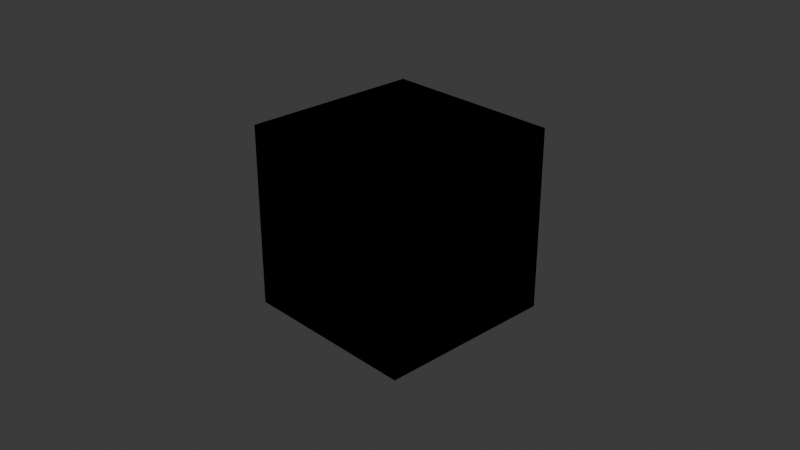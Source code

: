 # Source: breadth_vs_depth_first.blend  (saved by Blender 4.4.2; exported with 4.5.12 LTS)
import bpy
from mathutils import Matrix  # noqa: F401  (used for matrix-valued properties, if any)

bpy.ops.wm.read_factory_settings(use_empty=True)
scene = bpy.context.scene
scene.name = 'Scene'

# ---- collections
col_collection = bpy.data.collections.new('Collection'); scene.collection.children.link(col_collection)

# ---- materials (node trees are filled in below, after node groups)
mat_material = bpy.data.materials.new('Material')
mat_material.alpha_threshold = 0.0
mat_material.roughness = 0.5
mat_material.line_color = (0.0, 0.0, 0.0, 1.0)

# ---- node groups
ng_geometry_nodes = bpy.data.node_groups.new('Geometry Nodes', 'GeometryNodeTree')
_s = ng_geometry_nodes.interface.new_socket(name='Geometry', in_out='OUTPUT', socket_type='NodeSocketGeometry')
_s = ng_geometry_nodes.interface.new_socket(name='Geometry', in_out='INPUT', socket_type='NodeSocketGeometry')
ng_geometry_nodes.is_modifier = True
_N = ng_geometry_nodes.nodes; _L = ng_geometry_nodes.links
n0 = _N.new('GeometryNodeJoinGeometry'); n0.name = 'Join Geometry'; n0.location = (-220, 160)
n1 = _N.new('NodeGroupOutput'); n1.name = 'Group Output'; n1.location = (-60, 160)
n2 = _N.new('GeometryNodeMeshCylinder'); n2.name = 'Cylinder'; n2.location = (-540, 160)
n3 = _N.new('GeometryNodeBoundBox'); n3.name = 'Bounding Box'; n3.location = (-380, 160)
n4 = _N.new('GeometryNodeBoundBox'); n4.name = 'Bounding Box.001'; n4.location = (-380, 80)
n5 = _N.new('GeometryNodeBoundBox'); n5.name = 'Bounding Box.002'; n5.location = (-380, 0)
n6 = _N.new('GeometryNodeMeshUVSphere'); n6.name = 'UV Sphere'; n6.location = (-540, 80)
n7 = _N.new('GeometryNodeMeshIcoSphere'); n7.name = 'Ico Sphere'; n7.location = (-540, 0)
_L.new(n0.outputs[0], n1.inputs[0])
_L.new(n3.outputs[0], n0.inputs[0])
_L.new(n4.outputs[0], n0.inputs[0])
_L.new(n5.outputs[0], n0.inputs[0])
_L.new(n2.outputs[0], n3.inputs[0])
_L.new(n6.outputs[0], n4.inputs[0])
_L.new(n7.outputs[0], n5.inputs[0])
n1.is_active_output = True

# ---- material node trees
mat_material.use_nodes = True; mat_material.node_tree.nodes.clear()
_N = mat_material.node_tree.nodes; _L = mat_material.node_tree.links
n0 = _N.new('ShaderNodeOutputMaterial'); n0.name = 'Material Output'; n0.location = (300, 300)
n1 = _N.new('ShaderNodeBsdfPrincipled'); n1.name = 'Principled BSDF'; n1.location = (10, 300)
n1.inputs[3].default_value = 1.45
_L.new(n1.outputs[0], n0.inputs[0])
n0.is_active_output = True

# ---- world
world_world = bpy.data.worlds.new('World'); scene.world = world_world
world_world.use_nodes = True; world_world.node_tree.nodes.clear()
_N = world_world.node_tree.nodes; _L = world_world.node_tree.links
n0 = _N.new('ShaderNodeOutputWorld'); n0.name = 'World Output'; n0.location = (300, 300)
n1 = _N.new('ShaderNodeBackground'); n1.name = 'Background'; n1.location = (10, 300)
n1.inputs[0].default_value = (0.05088, 0.05088, 0.05088, 1.0)
_L.new(n1.outputs[0], n0.inputs[0])
n0.is_active_output = True
world_world.color = (0.05088, 0.05088, 0.05088)
world_world.sun_shadow_jitter_overblur = 0.0

# ---- cameras
cam_camera = bpy.data.cameras.new('Camera')
cam_camera.clip_end = 100.0
cam_camera.ortho_scale = 7.314

# ---- lights
light_light = bpy.data.lights.new('Light', 'POINT')
light_light.energy = 1000.0
light_light.shadow_soft_size = 0.1

# ---- meshes
me_cube = bpy.data.meshes.new('Cube')
me_cube.from_pydata([(1.0, 1.0, 1.0), (1.0, 1.0, -1.0), (1.0, -1.0, 1.0), (1.0, -1.0, -1.0), (-1.0, 1.0, 1.0), (-1.0, 1.0, -1.0), (-1.0, -1.0, 1.0), (-1.0, -1.0, -1.0)], [], [(0, 4, 6, 2), (3, 2, 6, 7), (7, 6, 4, 5), (5, 1, 3, 7), (1, 0, 2, 3), (5, 4, 0, 1)])
_uv = me_cube.uv_layers.new(name='UVMap')
_uv.uv.foreach_set('vector', [0.625, 0.5, 0.875, 0.5, 0.875, 0.75, 0.625, 0.75, 0.375, 0.75, 0.625, 0.75, 0.625, 1.0, 0.375, 1.0, 0.375, 0.0, 0.625, 0.0, 0.625, 0.25, 0.375, 0.25, 0.125, 0.5, 0.375, 0.5, 0.375, 0.75, 0.125, 0.75, 0.375, 0.5, 0.625, 0.5, 0.625, 0.75, 0.375, 0.75, 0.375, 0.25, 0.625, 0.25, 0.625, 0.5, 0.375, 0.5])
me_cube.materials.append(mat_material)
me_cube.use_mirror_vertex_groups = False
me_cube.update()

# ---- objects
ob_cube = bpy.data.objects.new('Cube', me_cube)
ob_light = bpy.data.objects.new('Light', light_light)
ob_camera = bpy.data.objects.new('Camera', cam_camera)

# ---- transforms, parenting, visibility, modifiers, constraints
ob_cube.location = (0.0, 0.0, 0.0)
ob_cube.lock_rotations_4d = False
ob_cube.empty_display_type = 'ARROWS'
ob_cube.lineart.crease_threshold = 0.0
_m = ob_cube.modifiers.new('GeometryNodes', 'NODES')
_m.node_group = ng_geometry_nodes
ob_light.location = (4.076, 1.005, 5.904)
ob_light.rotation_euler = (0.6503, 0.05522, 1.866)
ob_light.lock_rotations_4d = False
ob_light.empty_display_type = 'ARROWS'
ob_light.color = (0.0, 0.0, 0.0, 0.0)
ob_light.lineart.crease_threshold = 0.0
ob_camera.location = (7.359, -6.926, 4.958)
ob_camera.rotation_euler = (1.109, 0.0, 0.8149)
ob_camera.lock_rotations_4d = False
ob_camera.empty_display_type = 'ARROWS'
ob_camera.color = (0.0, 0.0, 0.0, 0.0)
ob_camera.display_type = 'WIRE'
ob_camera.lineart.crease_threshold = 0.0

# ---- collection membership
col_collection.objects.link(ob_cube)
col_collection.objects.link(ob_light)
col_collection.objects.link(ob_camera)

# ---- scene / render settings (as saved in the file)
scene.camera = ob_camera
scene.frame_start = 1; scene.frame_end = 250; scene.frame_set(1)
scene.render.engine = 'BLENDER_EEVEE_NEXT'
bpy.context.view_layer.update()
